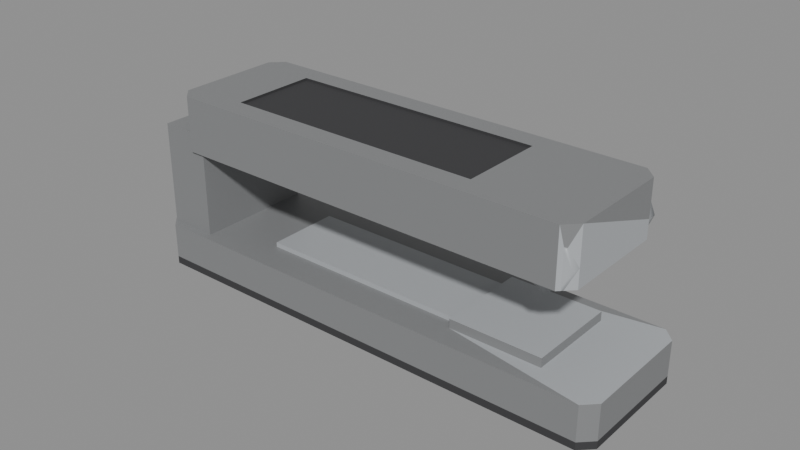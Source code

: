 # Source: stapler.blend  (saved by Blender 4.0.36; exported with 4.5.12 LTS)
import bpy
from mathutils import Matrix  # noqa: F401  (used for matrix-valued properties, if any)

bpy.ops.wm.read_factory_settings(use_empty=True)
scene = bpy.context.scene
scene.name = 'Scene'

# ---- materials (node trees are filled in below, after node groups)
mat_prop_stapler_plastic_grey = bpy.data.materials.new('Prop_stapler_plastic_grey')
mat_prop_stapler_plastic_grey.use_transparent_shadow = False
mat_prop_stapler_plastic_grey.diffuse_color = (0.23, 0.235, 0.24, 1.0)
mat_prop_stapler_metal = bpy.data.materials.new('Prop_stapler_metal')
mat_prop_stapler_metal.use_transparent_shadow = False
mat_prop_stapler_metal.diffuse_color = (0.43, 0.45, 0.47, 1.0)
mat_prop_stapler_rubber = bpy.data.materials.new('Prop_stapler_rubber')
mat_prop_stapler_rubber.use_transparent_shadow = False
mat_prop_stapler_rubber.diffuse_color = (0.045, 0.045, 0.048, 1.0)

# ---- material node trees
mat_prop_stapler_plastic_grey.use_nodes = True; mat_prop_stapler_plastic_grey.node_tree.nodes.clear()
_N = mat_prop_stapler_plastic_grey.node_tree.nodes; _L = mat_prop_stapler_plastic_grey.node_tree.links
n0 = _N.new('ShaderNodeBsdfPrincipled'); n0.name = 'Principled BSDF'; n0.location = (10, 300)
n0.inputs[0].default_value = (0.23, 0.235, 0.24, 1.0)
n0.inputs[3].default_value = 1.45
n1 = _N.new('ShaderNodeOutputMaterial'); n1.name = 'Material Output'; n1.location = (300, 300)
_L.new(n0.outputs[0], n1.inputs[0])
n1.is_active_output = True
mat_prop_stapler_metal.use_nodes = True; mat_prop_stapler_metal.node_tree.nodes.clear()
_N = mat_prop_stapler_metal.node_tree.nodes; _L = mat_prop_stapler_metal.node_tree.links
n0 = _N.new('ShaderNodeBsdfPrincipled'); n0.name = 'Principled BSDF'; n0.location = (10, 300)
n0.inputs[0].default_value = (0.43, 0.45, 0.47, 1.0)
n0.inputs[2].default_value = 0.32
n0.inputs[3].default_value = 1.45
n1 = _N.new('ShaderNodeOutputMaterial'); n1.name = 'Material Output'; n1.location = (300, 300)
_L.new(n0.outputs[0], n1.inputs[0])
n1.is_active_output = True
mat_prop_stapler_rubber.use_nodes = True; mat_prop_stapler_rubber.node_tree.nodes.clear()
_N = mat_prop_stapler_rubber.node_tree.nodes; _L = mat_prop_stapler_rubber.node_tree.links
n0 = _N.new('ShaderNodeBsdfPrincipled'); n0.name = 'Principled BSDF'; n0.location = (10, 300)
n0.inputs[0].default_value = (0.045, 0.045, 0.048, 1.0)
n0.inputs[2].default_value = 0.88
n0.inputs[3].default_value = 1.45
n1 = _N.new('ShaderNodeOutputMaterial'); n1.name = 'Material Output'; n1.location = (300, 300)
_L.new(n0.outputs[0], n1.inputs[0])
n1.is_active_output = True

# ---- meshes
me_stapler_mesh = bpy.data.meshes.new('stapler_Mesh')
me_stapler_mesh.from_pydata([(-0.05, -0.014, 0.0292), (0.07, 0.017, 0.012), (0.035, -0.014, 0.0292), (-0.04, -0.012, -0.016), (0.03, -0.015, -0.016), (0.035, 0.014, 0.0292), (-0.05, 0.014, 0.0292), (0.07, -0.02, 0.018), (-0.04, 0.012, -0.016), (0.06, -0.015, -0.016), (0.08, 0.0185, -0.03), (-0.04, -0.012, -0.0145), (0.06, 0.015, -0.016), (0.06766, -0.02, 0.02366), (-0.04, 0.012, -0.0145), (0.03, 0.015, -0.016), (0.076, 0.0225, -0.03), (0.03, -0.015, -0.013), (0.06, -0.015, -0.013), (0.066, 0.021, 0.012), (0.06, 0.015, -0.013), (-0.076, 0.0225, -0.03), (0.03, 0.015, -0.013), (-0.066, 0.021, 0.012), (0.062, -0.02, 0.01), (-0.08, 0.0185, -0.03), (-0.078, -0.02, 0.018), (0.06766, -0.02, 0.01234), (-0.08, -0.0185, -0.03), (0.07, 0.02, 0.018), (-0.066, -0.021, 0.012), (0.06766, 0.02, 0.02366), (0.066, -0.021, 0.012), (-0.076, -0.0225, -0.03), (0.07, -0.017, 0.012), (0.07, 0.017, 0.03), (0.062, 0.02, 0.01), (0.076, -0.0225, -0.03), (0.06766, 0.02, 0.01234), (0.066, 0.021, 0.03), (-0.078, 0.02, 0.018), (-0.066, 0.021, 0.03), (-0.07, 0.017, 0.03), (0.08, -0.0185, -0.03), (-0.07, -0.017, 0.03), (0.08, 0.0185, -0.0275), (0.08, 0.0185, -0.016), (-0.066, -0.021, 0.03), (0.066, -0.021, 0.03), (0.076, 0.0225, -0.0275), (0.07, -0.017, 0.03), (0.076, 0.0225, -0.016), (-0.076, 0.0225, -0.0275), (-0.076, 0.0225, -0.016), (-0.08, 0.0185, -0.0275), (-0.08, 0.0185, -0.016), (-0.08, -0.0185, -0.0275), (-0.08, -0.0185, -0.016), (-0.076, -0.0225, -0.0275), (-0.076, -0.0225, -0.016), (0.076, -0.0225, -0.0275), (0.076, -0.0225, -0.016), (0.08, -0.0185, -0.016), (0.08, -0.0185, -0.0275), (-0.078, 0.02, -0.016), (-0.078, 0.01778, -0.016), (-0.078, -0.01855, -0.016), (-0.078, -0.02, -0.016), (-0.062, -0.02, -0.016), (-0.062, 0.02, -0.016), (-0.067, -0.02, 0.012), (-0.067, -0.02, 0.018), (-0.062, -0.02, 0.012), (-0.062, 0.02, 0.012), (-0.067, 0.02, 0.012), (-0.067, 0.02, 0.018), (-0.07, -0.017, 0.018), (-0.07, 0.017, 0.018), (0.067, 0.02, 0.01207), (0.067, 0.02, 0.013), (0.067, 0.02, 0.018), (0.067, 0.02, 0.023), (0.06766, 0.01934, 0.01234), (0.067, 0.02, 0.02393), (0.06766, 0.01934, 0.02366), (0.07, 0.017, 0.018), (0.06766, -0.01934, 0.01234), (0.067, -0.02, 0.013), (0.067, -0.02, 0.01207), (0.07, -0.017, 0.018), (0.067, -0.02, 0.018), (0.067, -0.02, 0.023), (0.06766, -0.01934, 0.02366), (0.067, -0.02, 0.02393), (0.062, 0.02, 0.012), (0.05717, 0.02, 0.012), (0.06683, 0.02, 0.012), (0.06683, -0.02, 0.012), (0.062, -0.02, 0.012), (0.05717, -0.02, 0.012), (0.03, 0.012, -0.0145), (0.03, -0.012, -0.016), (0.03, -0.012, -0.0145), (0.03, 0.012, -0.016), (0.035, -0.014, 0.03), (-0.05, -0.014, 0.03), (-0.05, 0.014, 0.03), (0.035, 0.014, 0.03), (0.06611, -0.02, 0.012)], [], [(10, 49, 45), (16, 52, 49), (21, 54, 52), (25, 56, 54), (28, 58, 56), (33, 60, 58), (37, 63, 60), (43, 45, 63), (37, 33, 16), (45, 51, 46), (49, 53, 51), (52, 55, 53), (54, 57, 55), (56, 59, 57), (58, 61, 59), (60, 62, 61), (63, 46, 62), (55, 66, 65), (8, 69, 68), (12, 62, 46), (68, 72, 70), (72, 69, 73), (40, 75, 74), (65, 66, 26), (40, 26, 76), (39, 83, 81), (82, 1, 78), (19, 41, 39), (75, 42, 41), (44, 77, 76), (71, 30, 47), (30, 48, 47), (91, 93, 48), (88, 34, 86), (85, 50, 89), (89, 1, 85), (34, 32, 97), (99, 98, 32), (44, 47, 105), (107, 104, 50), (92, 7, 89), (85, 31, 84), (93, 13, 92), (84, 31, 83), (36, 99, 95), (24, 96, 97), (27, 88, 86), (78, 38, 82), (89, 27, 86), (82, 29, 85), (7, 91, 90), (93, 91, 13), (24, 98, 99), (87, 88, 27), (87, 7, 90), (31, 80, 81), (83, 31, 81), (36, 95, 94), (38, 78, 79), (94, 96, 36), (29, 79, 80), (4, 18, 17), (9, 20, 18), (22, 12, 15), (102, 17, 22), (17, 20, 22), (101, 11, 3), (8, 100, 103), (11, 8, 3), (100, 11, 102), (2, 105, 104), (5, 104, 107), (106, 5, 107), (105, 6, 106), (6, 2, 5), (10, 16, 49), (16, 21, 52), (21, 25, 54), (25, 28, 56), (28, 33, 58), (33, 37, 60), (37, 43, 63), (43, 10, 45), (33, 28, 25), (25, 21, 33), (21, 16, 33), (16, 10, 43), (43, 37, 16), (45, 49, 51), (49, 52, 53), (52, 54, 55), (54, 56, 57), (56, 58, 59), (58, 60, 61), (60, 63, 62), (63, 45, 46), (55, 57, 66), (67, 66, 57), (59, 61, 68), (61, 62, 9), (68, 61, 4), (9, 4, 61), (4, 101, 3), (8, 103, 15), (4, 3, 68), (67, 57, 59), (68, 67, 59), (15, 12, 51), (55, 65, 64), (53, 55, 64), (15, 51, 69), (51, 53, 69), (53, 64, 69), (8, 15, 69), (68, 3, 8), (46, 51, 12), (12, 9, 62), (70, 71, 26), (26, 67, 70), (67, 68, 70), (72, 68, 69), (74, 73, 69), (69, 64, 74), (64, 40, 74), (66, 67, 26), (26, 40, 65), (40, 64, 65), (77, 75, 40), (26, 71, 76), (76, 77, 40), (79, 78, 19), (39, 35, 83), (35, 85, 84), (35, 84, 83), (79, 19, 80), (19, 39, 81), (80, 19, 81), (82, 85, 1), (1, 19, 78), (19, 23, 41), (75, 77, 42), (41, 23, 75), (23, 74, 75), (44, 42, 77), (71, 70, 30), (47, 44, 71), (44, 76, 71), (30, 32, 48), (92, 89, 50), (48, 32, 91), (32, 88, 87), (32, 87, 90), (92, 50, 93), (50, 48, 93), (32, 90, 91), (88, 32, 34), (34, 89, 86), (85, 35, 50), (89, 34, 1), (96, 19, 1), (32, 108, 97), (97, 96, 34), (96, 1, 34), (73, 74, 23), (23, 19, 95), (19, 96, 94), (19, 94, 95), (73, 23, 95), (30, 70, 72), (72, 73, 95), (72, 95, 99), (32, 30, 99), (30, 72, 99), (98, 108, 32), (105, 106, 42), (42, 44, 105), (104, 105, 47), (47, 48, 104), (48, 50, 104), (50, 35, 107), (35, 39, 107), (39, 41, 107), (41, 42, 106), (107, 41, 106), (92, 13, 7), (85, 29, 31), (36, 24, 99), (24, 36, 96), (89, 7, 27), (82, 38, 29), (7, 13, 91), (87, 27, 7), (31, 29, 80), (29, 38, 79), (4, 9, 18), (9, 12, 20), (22, 20, 12), (102, 101, 4), (22, 15, 100), (15, 103, 100), (102, 4, 17), (22, 100, 102), (17, 18, 20), (101, 102, 11), (8, 14, 100), (11, 14, 8), (100, 14, 11), (2, 0, 105), (5, 2, 104), (106, 6, 5), (105, 0, 6), (6, 0, 2), (98, 24, 97), (98, 97, 108)])
me_stapler_mesh.polygons.foreach_set('use_smooth', [0, 0, 0, 0, 0, 0, 0, 0, 0, 0, 0, 0, 0, 0, 0, 0, 0, 0, 0, 0, 0, 0, 0, 0, 0, 0, 0, 0, 0, 0, 0, 0, 0, 0, 0, 0, 0, 0, 0, 0, 1, 1, 1, 1, 1, 1, 1, 1, 1, 1, 1, 1, 1, 1, 1, 1, 1, 1, 1, 1, 1, 0, 0, 0, 0, 0, 0, 0, 0, 0, 0, 0, 0, 0, 0, 0, 0, 0, 0, 0, 0, 0, 0, 0, 0, 0, 0, 0, 0, 0, 0, 0, 0, 0, 0, 0, 0, 0, 0, 0, 0, 0, 0, 0, 0, 0, 0, 0, 0, 0, 0, 0, 0, 0, 0, 0, 0, 0, 0, 0, 0, 0, 0, 0, 0, 0, 0, 0, 0, 0, 0, 0, 0, 0, 0, 0, 0, 0, 0, 0, 0, 0, 0, 0, 0, 0, 0, 0, 0, 0, 0, 0, 0, 0, 0, 0, 0, 0, 0, 0, 0, 0, 0, 0, 0, 0, 0, 0, 0, 0, 0, 0, 0, 0, 0, 0, 0, 0, 0, 0, 0, 0, 0, 0, 1, 1, 1, 1, 1, 1, 1, 1, 1, 1, 0, 0, 0, 0, 0, 0, 0, 0, 0, 0, 0, 0, 0, 0, 0, 0, 0, 0, 1, 1])
me_stapler_mesh.polygons.foreach_set('material_index', [2, 2, 2, 2, 2, 2, 2, 2, 2, 0, 0, 0, 0, 0, 0, 0, 0, 0, 0, 1, 0, 0, 0, 0, 0, 1, 1, 0, 0, 0, 0, 0, 1, 1, 1, 1, 1, 1, 0, 0, 1, 1, 1, 1, 1, 1, 1, 1, 1, 1, 1, 1, 1, 1, 1, 1, 1, 1, 1, 1, 1, 0, 0, 0, 0, 1, 1, 1, 1, 1, 2, 0, 2, 2, 2, 2, 2, 2, 2, 2, 2, 2, 2, 2, 2, 2, 2, 2, 0, 0, 0, 0, 0, 0, 0, 0, 0, 0, 0, 1, 0, 1, 0, 0, 0, 0, 0, 1, 0, 0, 0, 0, 0, 0, 0, 1, 1, 0, 0, 0, 0, 0, 0, 0, 0, 0, 0, 0, 0, 0, 1, 0, 1, 0, 1, 1, 1, 1, 1, 0, 0, 0, 0, 0, 0, 0, 0, 0, 1, 1, 1, 1, 0, 0, 1, 1, 1, 0, 1, 1, 1, 1, 1, 0, 0, 1, 1, 0, 0, 0, 0, 0, 0, 1, 0, 0, 0, 0, 0, 0, 0, 0, 0, 0, 1, 1, 1, 1, 1, 1, 1, 1, 1, 1, 0, 0, 0, 0, 0, 0, 0, 0, 1, 1, 1, 1, 1, 2, 0, 2, 2, 2, 1, 1])
me_stapler_mesh.materials.append(mat_prop_stapler_plastic_grey)
me_stapler_mesh.materials.append(mat_prop_stapler_metal)
me_stapler_mesh.materials.append(mat_prop_stapler_rubber)
me_stapler_mesh.update()

# ---- objects
ob_stapler = bpy.data.objects.new('stapler', me_stapler_mesh)

# ---- transforms, parenting, visibility, modifiers, constraints
ob_stapler.location = (0.0, 0.0, 0.0)

# ---- collection membership
scene.collection.objects.link(ob_stapler)

# ---- scene / render settings (as saved in the file)
scene.frame_start = 1; scene.frame_end = 250; scene.frame_set(1)
scene.render.engine = 'BLENDER_EEVEE_NEXT'
scene.cycles.sampling_pattern = 'TABULATED_SOBOL'
bpy.context.view_layer.update()

# ---- added for rendering (the .blend has no active camera and no usable light): camera, sun + grey world if the file has none
cam_auto = bpy.data.cameras.new('AutoCamera')
cam_auto.lens = 50.0
cam_auto.sensor_width = 36.0
cam_auto.clip_end = 1000.0
ob_auto_camera = bpy.data.objects.new('AutoCamera', cam_auto)
scene.collection.objects.link(ob_auto_camera)
ob_auto_camera.location = (0.185045, -0.222054, 0.148036)
ob_auto_camera.rotation_euler = (1.09748, -7.21219e-08, 0.694738)
scene.camera = ob_auto_camera
light_auto_sun = bpy.data.lights.new('AutoSun', 'SUN')
light_auto_sun.energy = 3.0
light_auto_sun.angle = 0.0523599
ob_auto_sun = bpy.data.objects.new('AutoSun', light_auto_sun)
scene.collection.objects.link(ob_auto_sun)
ob_auto_sun.rotation_euler = (0.872665, 0.174533, 0.523599)
if scene.world is None:
    world_auto = bpy.data.worlds.new('AutoWorld')
    world_auto.color = (0.3, 0.3, 0.3)
    scene.world = world_auto
bpy.context.view_layer.update()
